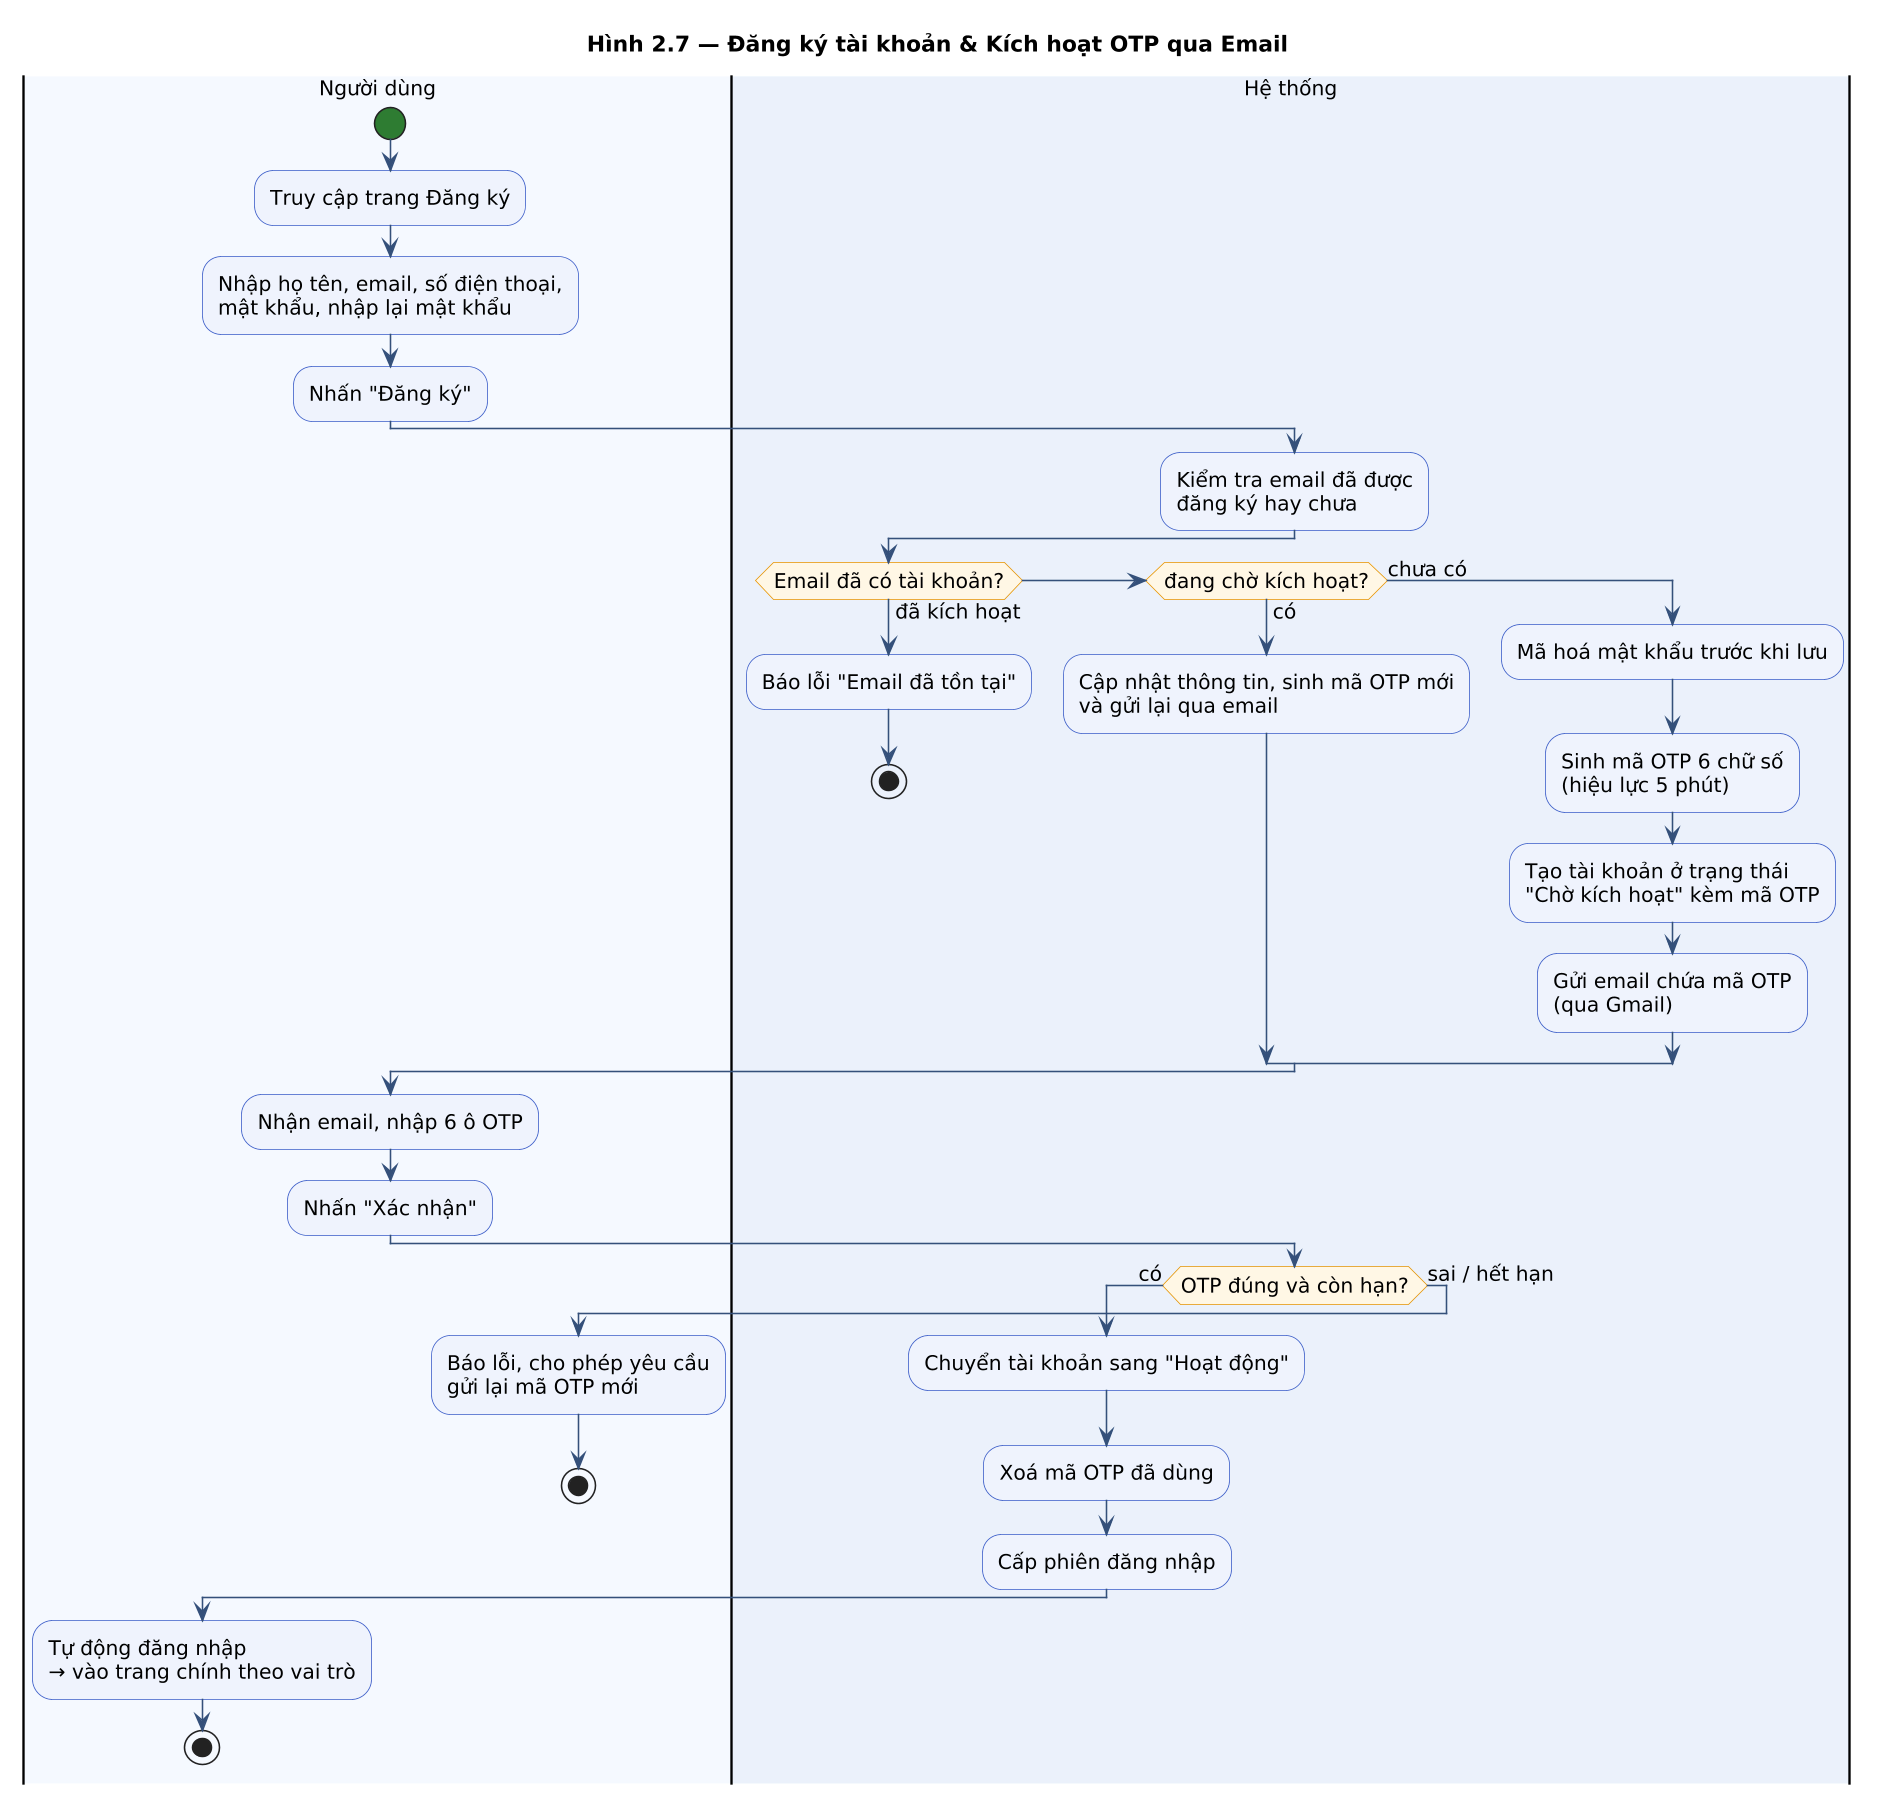

The diagram above was rendered by PlantUML. Its source (embedded in the PNG):
@startuml
title Hình 2.7 — Đăng ký tài khoản & Kích hoạt OTP qua Email

skinparam dpi 150
skinparam shadowing false
skinparam defaultFontName "Segoe UI"
skinparam defaultFontSize 13
skinparam ArrowColor #34507A
skinparam activity {
  BackgroundColor #EEF3FC
  BorderColor #3A5BC7
  DiamondBackgroundColor #FFF6E5
  DiamondBorderColor #E59300
  StartColor #2E7D32
  EndColor #AD1457
}

|#F4F8FF|Người dùng|
start
:Truy cập trang Đăng ký;
:Nhập họ tên, email, số điện thoại,\nmật khẩu, nhập lại mật khẩu;
:Nhấn "Đăng ký";

|#EAF1FB|Hệ thống|
:Kiểm tra email đã được\nđăng ký hay chưa;
if (Email đã có tài khoản?) then (đã kích hoạt)
  :Báo lỗi "Email đã tồn tại";
  stop
elseif (đang chờ kích hoạt?) then (có)
  :Cập nhật thông tin, sinh mã OTP mới\nvà gửi lại qua email;
else (chưa có)
  :Mã hoá mật khẩu trước khi lưu;
  :Sinh mã OTP 6 chữ số\n(hiệu lực 5 phút);
  :Tạo tài khoản ở trạng thái\n"Chờ kích hoạt" kèm mã OTP;
  :Gửi email chứa mã OTP\n(qua Gmail);
endif

|Người dùng|
:Nhận email, nhập 6 ô OTP;
:Nhấn "Xác nhận";

|Hệ thống|
if (OTP đúng và còn hạn?) then (có)
  :Chuyển tài khoản sang "Hoạt động";
  :Xoá mã OTP đã dùng;
  :Cấp phiên đăng nhập;
  |Người dùng|
  :Tự động đăng nhập\n→ vào trang chính theo vai trò;
  stop
else (sai / hết hạn)
  :Báo lỗi, cho phép yêu cầu\ngửi lại mã OTP mới;
  stop
endif
@enduml